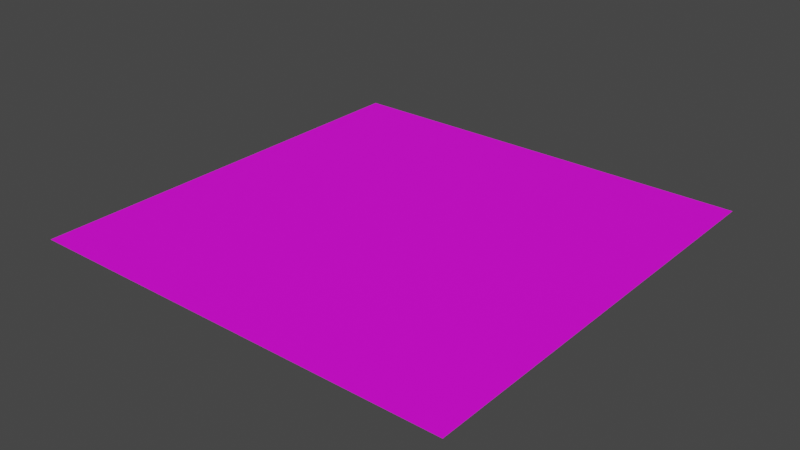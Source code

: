 # Source: altas-colors_2.blend  (saved by Blender 3.0.42; exported with 4.5.12 LTS)
import bpy
from mathutils import Matrix  # noqa: F401  (used for matrix-valued properties, if any)

bpy.ops.wm.read_factory_settings(use_empty=True)
scene = bpy.context.scene
scene.name = 'Scene'

# ---- images (referenced by path relative to the original .blend; pixels are not part of the script)
import os
ASSET_DIR = os.environ.get("B2B_ASSET_DIR", "")  # directory of the original .blend (textures are referenced by path, not embedded)
HERE = os.path.dirname(os.path.abspath(__file__))  # packed textures are extracted next to this script under _unpacked/

def load_image(name, relpath, width, height, colorspace="sRGB"):
    """Load a texture the original file referenced (path relative to the .blend, or extracted next to this script)."""
    p = next((c for c in (os.path.join(HERE, relpath), os.path.join(ASSET_DIR, relpath)) if relpath and os.path.exists(c)), "")
    if p:
        img = bpy.data.images.load(p, check_existing=True)
        img.name = name
    else:  # same state as the original file: an image datablock whose file is absent (Cycles renders it pink)
        img = bpy.data.images.new(name, width, height)
        img.source = "FILE"
        img.filepath = "//" + (relpath or name)
    img.colorspace_settings.name = colorspace
    return img
img_atlas_colors_2_diffuse_jpg = load_image('atlas_colors_2_diffuse.jpg', 'textures/atlas_colors_2_diffuse.jpg', 1024, 1024, 'sRGB')

# ---- materials (node trees are filled in below, after node groups)
mat_altas_colors_2 = bpy.data.materials.new('altas-colors_2')
mat_altas_colors_2.use_transparent_shadow = False

# ---- material node trees
mat_altas_colors_2.use_nodes = True; mat_altas_colors_2.node_tree.nodes.clear()
_N = mat_altas_colors_2.node_tree.nodes; _L = mat_altas_colors_2.node_tree.links
n0 = _N.new('ShaderNodeOutputMaterial'); n0.name = 'Material Output'; n0.location = (300, 300)
n1 = _N.new('ShaderNodeTexImage'); n1.name = 'Image Texture'; n1.location = (-367, 280)
n1.image = img_atlas_colors_2_diffuse_jpg
n2 = _N.new('ShaderNodeBsdfPrincipled'); n2.name = 'Principled BSDF'; n2.location = (10, 300)
n2.distribution = 'GGX'
n2.subsurface_method = 'BURLEY'
n2.inputs[2].default_value = 0.65
n2.inputs[3].default_value = 1.45
n2.inputs[13].default_value = 0.35
n2.inputs[27].default_value = (0.0, 0.0, 0.0, 1.0)
n2.inputs[28].default_value = 1.0
_L.new(n2.outputs[0], n0.inputs[0])
_L.new(n1.outputs[0], n2.inputs[0])
n0.is_active_output = True

# ---- world
world_world = bpy.data.worlds.new('World'); scene.world = world_world
world_world.use_nodes = True; world_world.node_tree.nodes.clear()
_N = world_world.node_tree.nodes; _L = world_world.node_tree.links
n0 = _N.new('ShaderNodeOutputWorld'); n0.name = 'World Output'; n0.location = (300, 300)
n1 = _N.new('ShaderNodeBackground'); n1.name = 'Background'; n1.location = (10, 300)
n1.inputs[0].default_value = (0.05088, 0.05088, 0.05088, 1.0)
_L.new(n1.outputs[0], n0.inputs[0])
n0.is_active_output = True
world_world.color = (0.05088, 0.05088, 0.05088)
world_world.use_sun_shadow = False
world_world.sun_shadow_jitter_overblur = 0.0

# ---- meshes
me_altas_colors_2 = bpy.data.meshes.new('altas-colors_2')
me_altas_colors_2.from_pydata([(-1.0, -1.0, 0.0), (1.0, -1.0, 0.0), (-1.0, 1.0, 0.0), (1.0, 1.0, 0.0)], [], [(0, 1, 3, 2)])
_uv = me_altas_colors_2.uv_layers.new(name='UVMap')
_uv.uv.foreach_set('vector', [0.0, 0.0, 1.0, 0.0, 1.0, 1.0, 0.0, 1.0])
me_altas_colors_2.materials.append(mat_altas_colors_2)
me_altas_colors_2.use_remesh_fix_poles = True
me_altas_colors_2.use_remesh_preserve_attributes = False
me_altas_colors_2.use_mirror_vertex_groups = False
me_altas_colors_2.update()

# ---- objects
ob_altas_colors_2 = bpy.data.objects.new('altas-colors_2', me_altas_colors_2)

# ---- transforms, parenting, visibility, modifiers, constraints
ob_altas_colors_2.location = (0.0, 0.0, 0.0)
ob_altas_colors_2.lineart.crease_threshold = 0.0

# ---- collection membership
scene.collection.objects.link(ob_altas_colors_2)

# ---- scene / render settings (as saved in the file)
scene.frame_start = 1; scene.frame_end = 250; scene.frame_set(1)
scene.render.engine = 'BLENDER_EEVEE_NEXT'
scene.cycles.use_denoising = False
scene.cycles.samples = 128
scene.cycles.sampling_pattern = 'TABULATED_SOBOL'
scene.cycles.use_adaptive_sampling = False
scene.cycles.use_light_tree = False
scene.view_settings.view_transform = 'Filmic'
bpy.context.view_layer.update()

# ---- added for rendering (the .blend has no active camera and no usable light): camera, sun
cam_auto = bpy.data.cameras.new('AutoCamera')
cam_auto.lens = 50.0
cam_auto.sensor_width = 36.0
cam_auto.clip_end = 1000.0
ob_auto_camera = bpy.data.objects.new('AutoCamera', cam_auto)
scene.collection.objects.link(ob_auto_camera)
ob_auto_camera.location = (2.61693, -3.14032, 2.09354)
ob_auto_camera.rotation_euler = (1.09748, -7.21219e-08, 0.694738)
scene.camera = ob_auto_camera
light_auto_sun = bpy.data.lights.new('AutoSun', 'SUN')
light_auto_sun.energy = 3.0
light_auto_sun.angle = 0.0523599
ob_auto_sun = bpy.data.objects.new('AutoSun', light_auto_sun)
scene.collection.objects.link(ob_auto_sun)
ob_auto_sun.rotation_euler = (0.872665, 0.174533, 0.523599)
bpy.context.view_layer.update()
